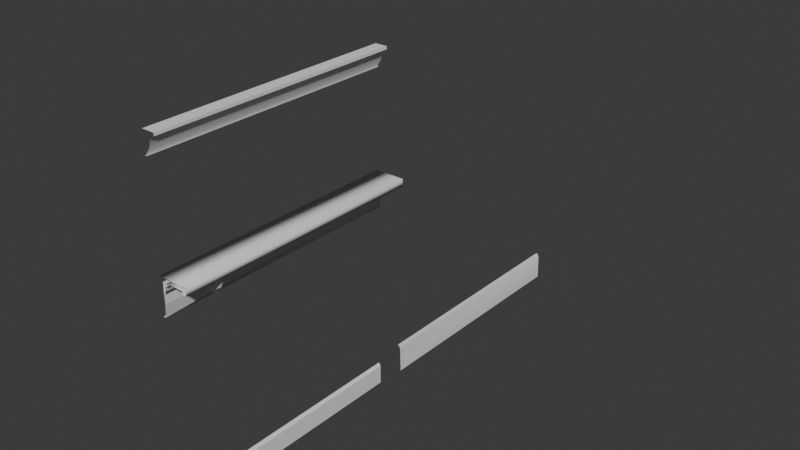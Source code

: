 # Source: Trims.blend  (saved by Blender 4.3.34; exported with 4.5.12 LTS)
import bpy
from mathutils import Matrix  # noqa: F401  (used for matrix-valued properties, if any)

bpy.ops.wm.read_factory_settings(use_empty=True)
scene = bpy.context.scene
scene.name = 'Scene'

# ---- collections
col_collection = bpy.data.collections.new('Collection'); scene.collection.children.link(col_collection)

# ---- world
world_world = bpy.data.worlds.new('World'); scene.world = world_world
world_world.use_nodes = True; world_world.node_tree.nodes.clear()
_N = world_world.node_tree.nodes; _L = world_world.node_tree.links
n0 = _N.new('ShaderNodeOutputWorld'); n0.name = 'World Output'; n0.location = (300, 300)
n1 = _N.new('ShaderNodeBackground'); n1.name = 'Background'; n1.location = (10, 300)
n1.inputs[0].default_value = (0.05088, 0.05088, 0.05088, 1.0)
_L.new(n1.outputs[0], n0.inputs[0])
n0.is_active_output = True
world_world.color = (0.05088, 0.05088, 0.05088)
world_world.sun_shadow_jitter_overblur = 0.0

# ---- meshes
me_trimfloorlarge = bpy.data.meshes.new('TrimFloorLarge')
me_trimfloorlarge.from_pydata([(0.01577, 2.115, -0.00067), (0.007452, 2.115, 0.1165), (0.01345, 2.115, 0.1034), (0.01577, 2.115, 0.01843), (0.01577, 1.115, -0.00067), (0.007452, 1.115, 0.1165), (0.01345, 1.115, 0.1034), (0.01577, 1.115, 0.01843), (0.0, 2.115, 0.1165), (0.0, 1.115, 0.1162)], [], [(1, 8, 9), (9, 5, 1), (2, 6, 7), (7, 3, 2), (4, 0, 3), (3, 7, 4), (1, 5, 6), (6, 2, 1)])
me_trimfloorlarge.polygons.foreach_set('use_smooth', [True] * 8)
_k = set([(0, 4), (1, 2), (1, 5), (1, 8), (3, 4)])
me_trimfloorlarge.attributes.new('sharp_edge', 'BOOLEAN', 'EDGE').data.foreach_set('value', [ (min(e.vertices), max(e.vertices)) in _k for e in me_trimfloorlarge.edges])
_uv = me_trimfloorlarge.uv_layers.new(name='UVMap')
_uv.uv.foreach_set('vector', [0.901, 0.0026, 0.9177, 0.0025, 0.9177, 0.9587, 0.9177, 0.9587, 0.901, 0.9587, 0.901, 0.0026, 0.5092, 0.8742, 0.5092, 0.0027, 0.5461, 0.0027, 0.5461, 0.0027, 0.5461, 0.911, 0.5092, 0.8742, 0.562, 0.0028, 0.562, 0.9192, 0.5461, 0.911, 0.5461, 0.911, 0.5461, 0.0027, 0.562, 0.0028, 0.4941, 0.8682, 0.4941, 0.0025, 0.5092, 0.0027, 0.5092, 0.0027, 0.5092, 0.8742, 0.4941, 0.8682])
me_trimfloorlarge.update()
me_trimfloorlarge.normals_split_custom_set([tuple(v) for v in zip(*[iter([-0.003117, -0.0002593, 1.0, -0.003071, -0.0002399, 1.0, -0.03395, -3.745e-05, 0.9994, -0.03395, -3.745e-05, 0.9994, -0.03405, -7.851e-05, 0.9994, -0.003117, -0.0002593, 1.0, 0.9846, -0.07045, 0.16, 0.9987, 0.0, 0.05037, 0.999, 1.04e-05, 0.04377, 0.999, 1.04e-05, 0.04377, 0.9997, -0.002855, 0.02509, 0.9846, -0.07045, 0.16, 1.0, 0.0, 0.0, 1.0, 0.0, 0.0, 0.9982, 0.01504, 0.05871, 0.9997, -0.002855, 0.02509, 0.999, 1.04e-05, 0.04377, 1.0, 0.0, 0.0, 0.9092, 0.0, 0.4164, 0.9092, 0.0, 0.4164, 0.9987, 0.0, 0.05037, 0.9987, 0.0, 0.05037, 0.9846, -0.07045, 0.16, 0.9092, 0.0, 0.4164])] * 3)])
me_trimceiling = bpy.data.meshes.new('TrimCeiling')
me_trimceiling.from_pydata([(0.05, -2.98e-08, 2.302), (0.05, -2.98e-08, 2.291), (0.05, 1.0, 2.291), (0.05, 1.0, 2.302), (0.0296, -2.98e-08, 2.276), (0.0296, 1.0, 2.276), (0.0237, -2.98e-08, 2.249), (0.0237, 1.0, 2.249), (0.0095, -2.98e-08, 2.229), (0.0095, 1.0, 2.229), (0.0094, -2.98e-08, 2.22), (0.0094, 1.0, 2.22), (-3.567e-09, -2.98e-08, 2.22), (-4.728e-08, 1.0, 2.22), (-4.371e-08, 1.0, 2.302), (4.371e-12, -2.98e-08, 2.302)], [], [(0, 1, 2), (2, 3, 0), (1, 4, 5), (5, 2, 1), (4, 6, 7), (7, 5, 4), (6, 8, 9), (9, 7, 6), (8, 10, 11), (11, 9, 8), (10, 12, 13), (13, 11, 10), (14, 15, 0), (14, 0, 3)])
me_trimceiling.polygons.foreach_set('use_smooth', [True] * 14)
_k = set([(0, 3), (0, 14), (1, 2), (10, 11)])
me_trimceiling.attributes.new('sharp_edge', 'BOOLEAN', 'EDGE').data.foreach_set('value', [ (min(e.vertices), max(e.vertices)) in _k for e in me_trimceiling.edges])
_uv = me_trimceiling.uv_layers.new(name='UVMap')
_uv.uv.foreach_set('vector', [0.002, 0.9674, 0.002, 0.9613, 0.998, 0.9613, 0.998, 0.9613, 0.998, 0.9674, 0.002, 0.9674, 0.002, 0.9527, 0.002, 0.9416, 0.998, 0.9416, 0.998, 0.9416, 0.998, 0.9527, 0.002, 0.9527, 0.002, 0.9416, 0.002, 0.9297, 0.998, 0.9297, 0.998, 0.9297, 0.998, 0.9416, 0.002, 0.9416, 0.002, 0.9297, 0.002, 0.9192, 0.998, 0.9192, 0.998, 0.9192, 0.998, 0.9297, 0.002, 0.9297, 0.002, 0.9192, 0.002, 0.9117, 0.998, 0.9117, 0.998, 0.9117, 0.998, 0.9192, 0.002, 0.9192, 0.002, 0.9018, 0.002, 0.896, 0.998, 0.896, 0.998, 0.896, 0.998, 0.9018, 0.002, 0.9018, 0.998, 0.998, 0.002, 0.998, 0.002, 0.9755, 0.998, 0.998, 0.002, 0.9755, 0.998, 0.9755])
me_trimceiling.update()
me_trimceiling.normals_split_custom_set([tuple(v) for v in zip(*[iter([1.0, 4.477e-08, 0.0, 1.0, 4.477e-08, 0.0, 1.0, 4.477e-08, 0.0, 1.0, 4.477e-08, 0.0, 1.0, 4.477e-08, 0.0, 1.0, 4.477e-08, 0.0, 0.6, 2.739e-08, -0.8, 0.841, 3.716e-08, -0.541, 0.841, 3.716e-08, -0.541, 0.841, 3.716e-08, -0.541, 0.6, 2.739e-08, -0.8, 0.6, 2.739e-08, -0.8, 0.841, 3.716e-08, -0.541, 0.913, 3.994e-08, -0.408, 0.913, 3.994e-08, -0.408, 0.913, 3.994e-08, -0.408, 0.841, 3.716e-08, -0.541, 0.841, 3.716e-08, -0.541, 0.913, 3.994e-08, -0.408, 0.95, 4.159e-08, -0.3123, 0.95, 4.078e-08, -0.3123, 0.95, 4.078e-08, -0.3123, 0.913, 3.994e-08, -0.408, 0.913, 3.994e-08, -0.408, 0.95, 4.159e-08, -0.3123, 0.9999, 4.334e-08, -0.01064, 0.9999, 4.18e-08, -0.01064, 0.9999, 4.18e-08, -0.01064, 0.95, 4.078e-08, -0.3123, 0.95, 4.159e-08, -0.3123, 0.0, 0.0, -1.0, 0.0, 0.0, -1.0, 0.0, 0.0, -1.0, 0.0, 0.0, -1.0, 0.0, 0.0, -1.0, 0.0, 0.0, -1.0, 0.0, 0.0, 1.0, 0.0, 0.0, 1.0, 0.0, 0.0, 1.0, 0.0, 0.0, 1.0, 0.0, 0.0, 1.0, 0.0, 0.0, 1.0])] * 3)])
me_trimmisc = bpy.data.meshes.new('TrimMisc')
me_trimmisc.from_pydata([(0.0002875, -1.192e-07, 1.827), (0.0002876, 1.0, 1.827), (0.121, -5.96e-08, 1.827), (0.121, 1.0, 1.827), (0.1209, -5.96e-08, 1.798), (0.1209, 1.0, 1.798), (0.1054, -5.96e-08, 1.798), (0.1054, 1.0, 1.798), (0.1056, -5.96e-08, 1.812), (0.1056, 1.0, 1.812), (0.03541, -1.192e-07, 1.812), (0.03541, 1.0, 1.812), (0.03613, -5.96e-08, 1.804), (0.03613, 1.0, 1.804), (0.03404, -5.96e-08, 1.798), (0.03404, 1.0, 1.798), (0.03061, -5.96e-08, 1.797), (0.03061, 1.0, 1.797), (0.02547, -5.96e-08, 1.796), (0.02547, 1.0, 1.796), (0.02544, -5.96e-08, 1.787), (0.02544, 1.0, 1.787), (0.022, -5.96e-08, 1.771), (0.022, 1.0, 1.771), (0.01649, -5.96e-08, 1.771), (0.01649, 1.0, 1.771), (0.01164, -1.192e-07, 1.683), (0.01164, 1.0, 1.683), (0.01627, 1.0, 1.732), (0.01627, -1.192e-07, 1.732), (0.01627, 1.0, 1.811), (0.01627, -1.192e-07, 1.811), (0.001085, -1.192e-07, 1.683), (0.001085, 1.0, 1.683), (0.0002876, 1.0, 1.827), (0.121, 1.0, 1.827), (0.1209, 1.0, 1.798), (0.1054, 1.0, 1.798), (0.1056, 1.0, 1.812), (0.03541, 1.0, 1.812), (0.03613, 1.0, 1.804), (0.03404, 1.0, 1.798), (0.03061, 1.0, 1.797), (0.02547, 1.0, 1.796), (0.02544, 1.0, 1.787), (0.022, 1.0, 1.771), (0.01649, 1.0, 1.771), (0.01164, 1.0, 1.683), (0.01627, 1.0, 1.732), (0.01627, 1.0, 1.811), (0.001085, 1.0, 1.683)], [(35, 34), (36, 35), (37, 36), (38, 37), (39, 38), (40, 39), (41, 40), (42, 41), (43, 42), (44, 43), (45, 44), (46, 45), (47, 48), (48, 49), (50, 47)], [(1, 0, 2, 3), (3, 2, 4, 5), (5, 4, 6, 7), (7, 6, 8, 9), (9, 8, 10, 11), (11, 10, 12, 13), (13, 12, 14, 15), (15, 14, 16, 17), (17, 16, 18, 19), (19, 18, 20, 21), (21, 20, 22, 23), (23, 22, 24, 25), (26, 27, 28), (28, 29, 26), (30, 31, 29), (29, 28, 30), (27, 26, 32, 33)])
me_trimmisc.polygons.foreach_set('use_smooth', [True] * 17)
_k = set([(26, 28), (28, 29), (29, 30)])
me_trimmisc.attributes.new('sharp_edge', 'BOOLEAN', 'EDGE').data.foreach_set('value', [ (min(e.vertices), max(e.vertices)) in _k for e in me_trimmisc.edges])
_uv = me_trimmisc.uv_layers.new(name='UVMap')
_uv.uv.foreach_set('vector', [0.002, 0.886, 0.998, 0.886, 0.998, 0.886, 0.002, 0.886, 0.002, 0.886, 0.998, 0.886, 0.998, 0.886, 0.002, 0.886, 0.002, 0.886, 0.998, 0.886, 0.998, 0.886, 0.002, 0.886, 0.002, 0.886, 0.998, 0.886, 0.998, 0.886, 0.002, 0.886, 0.002, 0.886, 0.998, 0.886, 0.998, 0.886, 0.002, 0.886, 0.002, 0.886, 0.998, 0.886, 0.998, 0.886, 0.002, 0.886, 0.002, 0.886, 0.998, 0.886, 0.998, 0.886, 0.002, 0.886, 0.002, 0.886, 0.998, 0.886, 0.998, 0.886, 0.002, 0.886, 0.002, 0.886, 0.998, 0.886, 0.998, 0.886, 0.002, 0.886, 0.002, 0.886, 0.998, 0.886, 0.998, 0.886, 0.002, 0.886, 0.002, 0.886, 0.998, 0.886, 0.998, 0.886, 0.002, 0.886, 0.002, 0.886, 0.998, 0.886, 0.998, 0.886, 0.002, 0.886, 0.998, 0.886, 0.002, 0.886, 0.002, 0.8782, 0.002, 0.8782, 0.998, 0.8782, 0.998, 0.886, 0.002, 0.8336, 0.998, 0.8336, 0.998, 0.8687, 0.998, 0.8687, 0.002, 0.8687, 0.002, 0.8336, 0.002, 0.886, 0.998, 0.886, 0.998, 0.886, 0.002, 0.886])
me_trimmisc.materials.append(None)
me_trimmisc.update()
me_trimmisc.normals_split_custom_set([tuple(v) for v in zip(*[iter([-0.9179, 0.143, 0.3701, -0.9079, -0.1169, 0.4025, 0.7731, -0.1013, 0.6261, 0.7524, 0.1238, 0.647, 0.7524, 0.1238, 0.647, 0.7731, -0.1013, 0.6261, 0.6248, -0.1013, -0.7742, 0.6457, 0.1238, -0.7535, 0.6457, 0.1238, -0.7535, 0.6248, -0.1013, -0.7742, -0.7775, -0.1014, -0.6207, -0.7569, 0.124, -0.6417, -0.7569, 0.124, -0.6417, -0.7775, -0.1014, -0.6207, -0.7453, -0.05052, -0.6648, -0.735, 0.06175, -0.6753, -0.735, 0.06175, -0.6753, -0.7453, -0.05052, -0.6648, 0.7028, -0.04938, -0.7097, 0.7124, 0.06036, -0.6991, 0.7124, 0.06036, -0.6991, 0.7028, -0.04938, -0.7097, 0.975, -0.0829, -0.2062, 0.978, 0.1013, -0.1823, 0.978, 0.1013, -0.1823, 0.975, -0.0829, -0.2062, 0.6207, -0.09111, -0.7787, 0.6398, 0.1114, -0.7604, 0.6398, 0.1114, -0.7604, 0.6207, -0.09111, -0.7787, 0.1103, -0.07946, -0.9907, 0.1329, 0.09713, -0.9864, 0.1329, 0.09713, -0.9864, 0.1103, -0.07946, -0.9907, 0.6981, -0.05218, -0.7141, 0.7083, 0.06379, -0.703, 0.7083, 0.06379, -0.703, 0.6981, -0.05218, -0.7141, 0.9788, -0.07953, -0.1889, 0.9813, 0.09722, -0.166, 0.9813, 0.09722, -0.166, 0.9788, -0.07953, -0.1889, 0.5639, -0.097, -0.8201, 0.5855, 0.1186, -0.8019, 0.5855, 0.1186, -0.8019, 0.5639, -0.097, -0.8201, -0.05205, 0.0408, -0.9978, -0.0601, -5.012e-06, -0.9982, 0.02079, -0.101, -0.9947, 0.6269, 0.1214, -0.7696, 0.9797, 4.223e-06, -0.2004, 0.9797, 0.002707, -0.2004, 0.9797, 0.0, -0.2004, 0.9797, 0.002396, -0.2004, 1.0, -2.365e-08, -4.731e-08, 1.0, -2.365e-08, -4.731e-08, 1.0, -2.365e-08, -4.731e-08, 1.0, -1.774e-08, -4.731e-08, 1.0, -1.774e-08, -4.731e-08, 1.0, -1.774e-08, -4.731e-08, 0.6269, 0.1214, -0.7696, 0.02079, -0.101, -0.9947, -0.06767, 0.04083, -0.9969, -0.07573, -4.897e-06, -0.9971])] * 3)])
me_trimmiscarch = bpy.data.meshes.new('TrimMiscArch')
me_trimmiscarch.from_pydata([(0.01268, 0.1625, 1.715), (0.01243, 0.17, 1.717), (0.01176, 0.1746, 1.724), (0.01093, 0.1746, 1.732), (0.01089, 0.17, 1.737), (0.01347, 0.1625, 1.74), (0.01089, 0.155, 1.737), (0.01093, 0.1503, 1.732), (0.01176, 0.1503, 1.724), (0.01243, 0.155, 1.717), (0.05443, 0.1625, 1.716), (0.05354, 0.17, 1.718), (0.05123, 0.1746, 1.724), (0.04837, 0.1746, 1.732), (0.04606, 0.17, 1.738), (0.04517, 0.1625, 1.74), (0.04606, 0.155, 1.738), (0.04837, 0.1503, 1.732), (0.05123, 0.1503, 1.724), (0.05354, 0.155, 1.718), (0.08585, 0.1625, 1.743), (0.08399, 0.17, 1.745), (0.07913, 0.1746, 1.749), (0.07313, 0.1746, 1.754), (0.06827, 0.17, 1.758), (0.06641, 0.1625, 1.76), (0.06827, 0.155, 1.758), (0.07313, 0.1503, 1.754), (0.07913, 0.1503, 1.749), (0.08399, 0.155, 1.745), (0.1012, 0.1625, 1.775), (0.09881, 0.17, 1.776), (0.09256, 0.1746, 1.777), (0.08484, 0.1746, 1.779), (0.07859, 0.17, 1.78), (0.0762, 0.1625, 1.781), (0.07859, 0.155, 1.78), (0.08484, 0.1503, 1.779), (0.09256, 0.1503, 1.777), (0.09881, 0.155, 1.776), (0.105, 0.1625, 1.818), (0.1026, 0.17, 1.817), (0.09639, 0.1746, 1.816), (0.08867, 0.1746, 1.814), (0.08242, 0.17, 1.813), (0.08003, 0.1625, 1.812), (0.08242, 0.155, 1.813), (0.08867, 0.1503, 1.814), (0.09639, 0.1503, 1.816), (0.1026, 0.155, 1.817)], [], [(0, 10, 11, 1), (1, 11, 12, 2), (2, 12, 13, 3), (3, 13, 14, 4), (4, 14, 15, 5), (5, 15, 16, 6), (6, 16, 17, 7), (7, 17, 18, 8), (8, 18, 19, 9), (9, 19, 10, 0), (10, 20, 21, 11), (11, 21, 22, 12), (12, 22, 23, 13), (13, 23, 24, 14), (14, 24, 25, 15), (15, 25, 26, 16), (16, 26, 27, 17), (17, 27, 28, 18), (18, 28, 29, 19), (19, 29, 20, 10), (20, 30, 31, 21), (21, 31, 32, 22), (22, 32, 33, 23), (23, 33, 34, 24), (24, 34, 35, 25), (25, 35, 36, 26), (26, 36, 37, 27), (27, 37, 38, 28), (28, 38, 39, 29), (29, 39, 30, 20), (30, 40, 41, 31), (31, 41, 42, 32), (32, 42, 43, 33), (33, 43, 44, 34), (34, 44, 45, 35), (35, 45, 46, 36), (36, 46, 47, 37), (37, 47, 48, 38), (38, 48, 49, 39), (39, 49, 40, 30)])
_uv = me_trimmiscarch.uv_layers.new(name='UVMap')
_uv.uv.foreach_set('vector', [0.8, 0.6, 0.8667, 0.6, 0.8667, 0.7, 0.8, 0.7, 0.8, 0.7, 0.8667, 0.7, 0.8667, 0.8, 0.8, 0.8, 0.8, 0.8, 0.8667, 0.8, 0.8667, 0.9, 0.8, 0.9, 0.8, 0.9, 0.8667, 0.9, 0.8667, 1.0, 0.8, 1.0, 0.8, -1.11e-16, 0.8667, -1.11e-16, 0.8667, 0.1, 0.8, 0.1, 0.8, 0.1, 0.8667, 0.1, 0.8667, 0.2, 0.8, 0.2, 0.8, 0.2, 0.8667, 0.2, 0.8667, 0.3, 0.8, 0.3, 0.8, 0.3, 0.8667, 0.3, 0.8667, 0.4, 0.8, 0.4, 0.8, 0.4, 0.8667, 0.4, 0.8667, 0.5, 0.8, 0.5, 0.8, 0.5, 0.8667, 0.5, 0.8667, 0.6, 0.8, 0.6, 0.8667, 0.6, 0.9333, 0.6, 0.9333, 0.7, 0.8667, 0.7, 0.8667, 0.7, 0.9333, 0.7, 0.9333, 0.8, 0.8667, 0.8, 0.8667, 0.8, 0.9333, 0.8, 0.9333, 0.9, 0.8667, 0.9, 0.8667, 0.9, 0.9333, 0.9, 0.9333, 1.0, 0.8667, 1.0, 0.8667, -1.11e-16, 0.9333, -1.11e-16, 0.9333, 0.1, 0.8667, 0.1, 0.8667, 0.1, 0.9333, 0.1, 0.9333, 0.2, 0.8667, 0.2, 0.8667, 0.2, 0.9333, 0.2, 0.9333, 0.3, 0.8667, 0.3, 0.8667, 0.3, 0.9333, 0.3, 0.9333, 0.4, 0.8667, 0.4, 0.8667, 0.4, 0.9333, 0.4, 0.9333, 0.5, 0.8667, 0.5, 0.8667, 0.5, 0.9333, 0.5, 0.9333, 0.6, 0.8667, 0.6, 0.9333, 0.6, 1.0, 0.6, 1.0, 0.7, 0.9333, 0.7, 0.9333, 0.7, 1.0, 0.7, 1.0, 0.8, 0.9333, 0.8, 0.9333, 0.8, 1.0, 0.8, 1.0, 0.9, 0.9333, 0.9, 0.9333, 0.9, 1.0, 0.9, 1.0, 1.0, 0.9333, 1.0, 0.9333, -1.11e-16, 1.0, -1.11e-16, 1.0, 0.1, 0.9333, 0.1, 0.9333, 0.1, 1.0, 0.1, 1.0, 0.2, 0.9333, 0.2, 0.9333, 0.2, 1.0, 0.2, 1.0, 0.3, 0.9333, 0.3, 0.9333, 0.3, 1.0, 0.3, 1.0, 0.4, 0.9333, 0.4, 0.9333, 0.4, 1.0, 0.4, 1.0, 0.5, 0.9333, 0.5, 0.9333, 0.5, 1.0, 0.5, 1.0, 0.6, 0.9333, 0.6, -1.11e-16, 0.6, 0.06667, 0.6, 0.06667, 0.7, -1.11e-16, 0.7, -1.11e-16, 0.7, 0.06667, 0.7, 0.06667, 0.8, -1.11e-16, 0.8, -1.11e-16, 0.8, 0.06667, 0.8, 0.06667, 0.9, -1.11e-16, 0.9, -1.11e-16, 0.9, 0.06667, 0.9, 0.06667, 1.0, -1.11e-16, 1.0, -1.11e-16, -1.11e-16, 0.06667, -1.11e-16, 0.06667, 0.1, -1.11e-16, 0.1, -1.11e-16, 0.1, 0.06667, 0.1, 0.06667, 0.2, -1.11e-16, 0.2, -1.11e-16, 0.2, 0.06667, 0.2, 0.06667, 0.3, -1.11e-16, 0.3, -1.11e-16, 0.3, 0.06667, 0.3, 0.06667, 0.4, -1.11e-16, 0.4, -1.11e-16, 0.4, 0.06667, 0.4, 0.06667, 0.5, -1.11e-16, 0.5, -1.11e-16, 0.5, 0.06667, 0.5, 0.06667, 0.6, -1.11e-16, 0.6])
me_trimmiscarch.materials.append(None)
me_trimmiscarch.update()
me_trimfloorsmall = bpy.data.meshes.new('TrimFloorSmall')
me_trimfloorsmall.from_pydata([(-5.06e-08, 1.0, 0.0913), (-6.893e-09, -3.013e-16, 0.0913), (0.0079, 3.453e-10, 0.0777), (0.0079, 1.0, 0.0777), (0.0079, 3.453e-10, 5.964e-10), (0.0079, 1.0, 5.964e-10)], [], [(0, 1, 2), (2, 3, 0), (4, 5, 3), (3, 2, 4)])
me_trimfloorsmall.polygons.foreach_set('use_smooth', [True] * 4)
_k = set([(0, 2), (2, 3), (3, 4)])
me_trimfloorsmall.attributes.new('sharp_edge', 'BOOLEAN', 'EDGE').data.foreach_set('value', [ (min(e.vertices), max(e.vertices)) in _k for e in me_trimfloorsmall.edges])
_uv = me_trimfloorsmall.uv_layers.new(name='UVMap')
_uv.uv.foreach_set('vector', [0.998, 0.886, 0.002, 0.886, 0.002, 0.8782, 0.002, 0.8782, 0.998, 0.8782, 0.998, 0.886, 0.002, 0.8336, 0.998, 0.8336, 0.998, 0.8687, 0.998, 0.8687, 0.002, 0.8687, 0.002, 0.8336])
me_trimfloorsmall.update()
me_trimfloorsmall.normals_split_custom_set([tuple(v) for v in zip(*[iter([0.8057, -6.048e-06, 0.5923, 0.8057, 5.171e-06, 0.5923, 0.8057, -1.856e-06, 0.5923, 0.8057, 2.344e-06, 0.5923, 0.8057, 3.771e-08, 0.5923, 0.8057, -4.752e-07, 0.5923, 1.0, 4.495e-08, 7.192e-08, 1.0, 4.495e-08, 7.192e-08, 1.0, 4.495e-08, 7.192e-08, 1.0, 4.195e-08, 7.192e-08, 1.0, 4.195e-08, 7.192e-08, 1.0, 4.195e-08, 7.192e-08])] * 3)])

# ---- objects
ob_trimfloorlarge = bpy.data.objects.new('TrimFloorLarge', me_trimfloorlarge)
ob_trimceiling = bpy.data.objects.new('TrimCeiling', me_trimceiling)
ob_trimmisc = bpy.data.objects.new('TrimMisc', me_trimmisc)
ob_trimmiscarch = bpy.data.objects.new('TrimMiscArch', me_trimmiscarch)
ob_trimfloorsmall = bpy.data.objects.new('TrimFloorSmall', me_trimfloorsmall)

# ---- transforms, parenting, visibility, modifiers, constraints
ob_trimfloorlarge.location = (0.0, 0.0, 0.0)
ob_trimceiling.location = (0.0, 0.0, -0.9012)
ob_trimmisc.location = (0.0, 0.0, -0.9012)
ob_trimmiscarch.location = (0.0, 0.0, -0.9012)
ob_trimfloorsmall.location = (0.0, 0.0, 0.0)

# ---- collection membership
col_collection.objects.link(ob_trimfloorlarge)
col_collection.objects.link(ob_trimceiling)
col_collection.objects.link(ob_trimmisc)
col_collection.objects.link(ob_trimmiscarch)
col_collection.objects.link(ob_trimfloorsmall)

# ---- scene / render settings (as saved in the file)
scene.frame_start = 1; scene.frame_end = 250; scene.frame_set(1)
scene.render.engine = 'BLENDER_EEVEE_NEXT'
bpy.context.view_layer.update()

# ---- added for rendering (the .blend has no active camera and no usable light): camera, sun
cam_auto = bpy.data.cameras.new('AutoCamera')
cam_auto.lens = 50.0
cam_auto.sensor_width = 36.0
cam_auto.clip_end = 1000.0
ob_auto_camera = bpy.data.objects.new('AutoCamera', cam_auto)
scene.collection.objects.link(ob_auto_camera)
ob_auto_camera.location = (2.41023, -1.76228, 2.57961)
ob_auto_camera.rotation_euler = (1.09748, -7.21219e-08, 0.694738)
scene.camera = ob_auto_camera
light_auto_sun = bpy.data.lights.new('AutoSun', 'SUN')
light_auto_sun.energy = 3.0
light_auto_sun.angle = 0.0523599
ob_auto_sun = bpy.data.objects.new('AutoSun', light_auto_sun)
scene.collection.objects.link(ob_auto_sun)
ob_auto_sun.rotation_euler = (0.872665, 0.174533, 0.523599)
bpy.context.view_layer.update()

